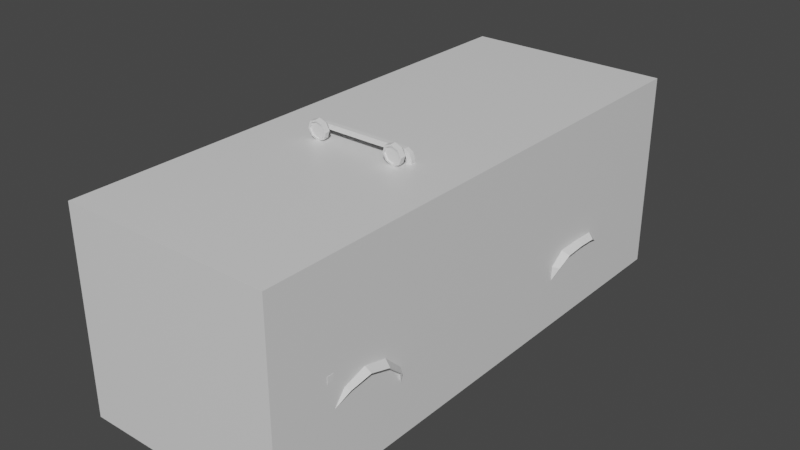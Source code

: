 # Source: car_scene_06.blend  (saved by Blender 2.91.10; exported with 4.5.12 LTS)
import bpy
from mathutils import Matrix  # noqa: F401  (used for matrix-valued properties, if any)

bpy.ops.wm.read_factory_settings(use_empty=True)
scene = bpy.context.scene
scene.name = 'Scene'

# ---- collections
col_helpers = bpy.data.collections.new('helpers'); scene.collection.children.link(col_helpers)
col_car = bpy.data.collections.new('car'); scene.collection.children.link(col_car)

# ---- materials (node trees are filled in below, after node groups)
mat_material = bpy.data.materials.new('Material')
mat_material.alpha_threshold = 0.0
mat_material.use_transparent_shadow = False
mat_material.line_color = (0.0, 0.0, 0.0, 1.0)

# ---- material node trees
mat_material.use_nodes = True; mat_material.node_tree.nodes.clear()
_N = mat_material.node_tree.nodes; _L = mat_material.node_tree.links
n0 = _N.new('ShaderNodeOutputMaterial'); n0.name = 'Material Output'; n0.location = (300, 300)
n1 = _N.new('ShaderNodeBsdfPrincipled'); n1.name = 'Principled BSDF'; n1.location = (10, 300)
n1.distribution = 'GGX'
n1.subsurface_method = 'BURLEY'
n1.inputs[2].default_value = 0.4
n1.inputs[3].default_value = 1.45
n1.inputs[27].default_value = (0.0, 0.0, 0.0, 1.0)
n1.inputs[28].default_value = 1.0
_L.new(n1.outputs[0], n0.inputs[0])
n0.is_active_output = True

# ---- world
world_world = bpy.data.worlds.new('World'); scene.world = world_world
world_world.use_nodes = True; world_world.node_tree.nodes.clear()
_N = world_world.node_tree.nodes; _L = world_world.node_tree.links
n0 = _N.new('ShaderNodeOutputWorld'); n0.name = 'World Output'; n0.location = (300, 300)
n1 = _N.new('ShaderNodeBackground'); n1.name = 'Background'; n1.location = (10, 300)
n1.inputs[0].default_value = (0.05088, 0.05088, 0.05088, 1.0)
_L.new(n1.outputs[0], n0.inputs[0])
n0.is_active_output = True
world_world.color = (0.05088, 0.05088, 0.05088)
world_world.use_sun_shadow = False
world_world.sun_shadow_jitter_overblur = 0.0

# ---- meshes
me_cube = bpy.data.meshes.new('Cube')
me_cube.from_pydata([(1.0, 1.0, 1.0), (1.0, 1.0, -1.0), (1.0, -1.0, 1.0), (1.0, -1.0, -1.0), (-1.0, 1.0, 1.0), (-1.0, 1.0, -1.0), (-1.0, -1.0, 1.0), (-1.0, -1.0, -1.0)], [], [(0, 4, 6, 2), (3, 2, 6, 7), (7, 6, 4, 5), (5, 1, 3, 7), (1, 0, 2, 3), (5, 4, 0, 1)])
_uv = me_cube.uv_layers.new(name='UVMap')
_uv.uv.foreach_set('vector', [0.625, 0.5, 0.875, 0.5, 0.875, 0.75, 0.625, 0.75, 0.375, 0.75, 0.625, 0.75, 0.625, 1.0, 0.375, 1.0, 0.375, 0.0, 0.625, 0.0, 0.625, 0.25, 0.375, 0.25, 0.125, 0.5, 0.375, 0.5, 0.375, 0.75, 0.125, 0.75, 0.375, 0.5, 0.625, 0.5, 0.625, 0.75, 0.375, 0.75, 0.375, 0.25, 0.625, 0.25, 0.625, 0.5, 0.375, 0.5])
me_cube.materials.append(mat_material)
me_cube.use_remesh_preserve_volume = False
me_cube.use_remesh_preserve_attributes = False
me_cube.use_mirror_vertex_groups = False
me_cube.update()
me_001 = bpy.data.meshes.new('立方体.001')
me_001.from_pydata([(0.6773, -0.7414, -0.4392), (0.5476, -0.7087, 0.2766), (0.6307, -1.627, 0.1605), (0.6273, -1.678, 0.1192), (0.6266, -1.651, -0.2603), (0.6799, 0.603, -0.4434), (0.616, 0.5793, 0.2438), (0.6646, 1.298, -0.3531), (0.6146, 1.286, 0.1926), (0.6161, 1.712, 0.1562), (0.6295, 1.726, -0.2724), (0.6128, 1.781, 0.121), (0.6176, 1.773, -0.226), (0.7422, -0.7636, -0.000582), (0.7077, -1.544, -0.009093), (0.7359, 0.6045, -0.004734), (0.7252, 1.292, 0.01624), (0.7057, 1.691, 0.02103), (0.6343, 1.81, 0.03505), (0.7422, -0.7732, -0.2439), (0.647, -1.666, -0.1342), (0.7024, -1.541, -0.1996), (0.7359, 0.624, -0.248), (0.7252, 1.296, -0.1882), (0.7007, 1.689, -0.1352), (0.6309, 1.795, -0.1096), (0.6257, -1.61, -0.3277), (0.647, -1.663, -0.01472), (0.0, -1.668, -0.3596), (0.0, -1.761, 0.1213), (0.0, -1.739, -0.2577), (0.2755, -1.787, 0.01588), (0.0, -1.751, -0.1488), (0.0, 1.743, -0.2919), (0.0, 1.818, 0.1406), (0.0, 1.834, -0.1858), (0.0, 1.843, 0.0678), (0.0, 1.843, -0.1299), (0.0, -0.76, 0.3124), (0.0, -1.701, 0.1605), (0.4829, -1.691, -0.01472), (0.0, 1.288, 0.2341), (0.0, 1.718, 0.1777), (0.0, 0.6286, -0.4572), (0.0, -0.7414, -0.4531), (0.0, 1.296, -0.3903), (0.6055, 0.8334, 0.2376), (0.7294, 0.9315, 0.005666), (0.0, 1.0, 0.2685), (0.0, 0.9776, -0.4056), (0.5119, 0.5319, 0.6384), (0.4824, -0.4686, 0.6055), (0.5393, 0.6363, 0.5692), (0.0, 0.5957, 0.7045), (0.0, -0.4212, 0.6786), (0.0, 0.7911, 0.6137), (0.4829, -1.694, -0.1406), (0.4923, -1.703, 0.1207), (0.4931, -1.694, -0.2603), (0.4867, -1.647, -0.3391), (0.506, 1.847, 0.02736), (0.5018, 1.801, 0.1406), (0.5139, 1.822, -0.1932), (0.506, 1.846, -0.08703), (0.5292, 1.743, -0.2919), (0.5171, 1.283, 0.2097), (0.5021, 1.718, 0.1777), (0.4794, -0.7361, 0.2888), (0.4886, -1.639, 0.1694), (0.5292, 0.603, -0.4572), (0.5262, -0.7414, -0.4531), (0.5329, 0.9658, 0.2585), (0.4208, 0.5561, 0.6888), (0.4156, -0.477, 0.6288), (0.4535, 0.7658, 0.5792), (0.2711, -1.739, 0.121), (0.2659, 1.836, 0.07203), (0.2769, 1.835, -0.1871), (0.2991, 1.743, -0.2919), (0.2839, 1.285, 0.2334), (0.272, 1.718, 0.1777), (0.2675, -0.7605, 0.3039), (0.2867, 0.603, -0.4572), (0.285, -0.7414, -0.4531), (0.2834, 0.9468, -0.4364), (0.3049, 0.9918, 0.2525), (0.2284, -0.4775, 0.6396), (0.2516, 0.7804, 0.5996), (0.2794, -1.731, -0.1513), (0.2716, -1.723, -0.2603), (0.2657, -1.668, -0.3493), (0.276, 1.81, 0.1406), (0.2634, 1.844, -0.1285), (0.269, -1.67, 0.1712), (0.2801, 1.296, -0.3903), (0.2312, 0.5914, 0.7014), (0.6888, 0.1455, -0.4421), (0.6167, 0.098, 0.2335), (0.7379, 0.1455, -0.003435), (0.7379, 0.1455, -0.2467), (0.0, 0.1455, -0.4559), (0.5439, 0.098, 0.5876), (0.0, 0.1455, 0.7019), (0.4213, 0.1455, 0.6866), (0.5283, 0.1455, -0.4559), (0.2309, 0.1455, 0.6989), (0.2861, 0.1455, -0.4559), (0.6956, -0.7504, -0.384), (0.6324, -1.655, -0.2246), (0.6957, 0.609, -0.3882), (0.6877, 1.304, -0.295), (0.6653, 1.708, -0.2166), (0.6229, 1.785, -0.1665), (0.0, -1.742, -0.2269), (0.6474, -1.591, -0.2915), (0.0, 1.839, -0.1522), (0.5072, 1.838, -0.1522), (0.4972, -1.694, -0.2265), (0.2746, 1.84, -0.1522), (0.2738, -1.725, -0.2295), (0.7054, 0.1455, -0.3869), (0.2672, -0.8055, 0.2501), (0.0, -0.8055, 0.259), (0.2302, -0.42, 0.6755), (0.0, -0.4791, 0.6429), (0.5485, -0.3888, 0.583), (0.6146, -0.6337, 0.2358), (0.4837, -0.7798, 0.2341), (0.4228, -0.4181, 0.6632), (0.6154, 0.1793, 0.245), (0.6242, -0.7261, 0.2109), (0.5449, 0.1793, 0.5802), (0.5186, -0.4065, 0.6309), (0.5709, 0.9373, 0.2709), (0.6271, 0.5969, 0.2068), (0.5044, 0.7266, 0.5978), (0.5435, 0.5053, 0.582), (0.6262, 0.1455, 0.2081), (0.5137, 0.1523, 0.6363), (0.6218, 0.9159, 0.2073), (0.5261, 0.6846, 0.6238), (0.3049, 1.008, 0.226), (0.0, 1.014, 0.2453), (0.2486, 0.7406, 0.6642), (0.0, 0.759, 0.6672), (0.5447, 0.9868, 0.226), (0.4425, 0.7191, 0.6519), (0.6245, -0.5763, 0.2105), (0.5178, -0.3105, 0.6318), (0.0, -0.3342, 0.6973), (0.4226, -0.3316, 0.6819), (0.2303, -0.3332, 0.6942), (0.6793, -0.5891, -0.4397), (0.7414, -0.6074, -0.001072), (0.7414, -0.6154, -0.2444), (0.0, -0.5891, -0.4536), (0.5266, -0.5891, -0.4536), (0.2852, -0.5891, -0.4536), (0.6973, -0.5965, -0.3845), (0.6149, -0.508, 0.2354), (0.5477, -0.3052, 0.5838), (0.2755, -1.726, 0.07688), (0.0, -1.751, -0.1546), (0.4757, -1.689, 0.07688), (0.4829, -1.694, -0.1449), (0.4829, -1.754, -0.04886), (0.2794, -1.791, -0.05258), (0.2794, -1.731, -0.1576), (0.4757, -1.75, 0.01588), (0.0, -1.746, 0.07994), (0.4833, -1.484, -0.2283), (0.4833, -1.359, -0.1041), (0.4833, -1.19, -0.05864), (0.4833, -1.02, -0.1041), (0.4833, -0.8961, -0.2283), (0.4833, 0.6676, -0.2548), (0.4833, 0.7726, -0.1811), (0.4833, 0.9629, -0.1741), (0.4833, 1.121, -0.1811), (0.4833, 1.233, -0.2711), (0.6274, -1.19, 0.1957), (0.7251, -1.19, -0.004798), (0.0, -1.19, 0.22), (0.0, -1.19, -0.4068), (0.4861, -1.19, 0.2118), (0.2754, -1.19, -0.4017), (0.2681, -1.19, 0.2208), (0.4833, 1.323, -0.3844), (0.6989, 1.233, -0.2711), (0.7273, 1.121, -0.1811), (0.4833, 0.9468, -0.4364), (0.7291, 0.9629, -0.1741), (0.7328, 0.7726, -0.1811), (0.7323, 0.6676, -0.2548), (0.4833, 0.616, -0.4564), (0.529, 0.616, -0.4564), (0.6956, 0.6342, -0.3855), (0.6792, 0.6198, -0.4415), (0.6723, -0.8284, -0.4285), (0.4833, -0.8233, -0.4436), (0.6904, -0.8468, -0.374), (0.7365, -0.8961, -0.2283), (0.4833, -1.19, -0.3971), (0.7245, -1.19, -0.05864), (0.732, -1.02, -0.1041), (0.7156, -1.359, -0.1041), (0.6942, -1.484, -0.2283), (0.4833, -1.518, -0.3559), (0.6316, -1.514, -0.3406), (0.0, 1.823, -0.1186), (0.0, 1.823, 0.05597), (0.2501, 1.817, 0.05971), (0.2479, 1.825, -0.1173), (0.6832, -0.7448, 0.1052), (0.6692, -1.585, 0.07572), (0.6815, 0.6007, 0.101), (0.6699, 1.289, 0.1044), (0.6609, 1.701, 0.09258), (0.6235, 1.795, 0.07803), (0.0, -1.746, 0.04767), (0.0, 1.83, 0.09529), (0.6756, 0.9237, 0.1065), (0.5039, 1.824, 0.07507), (0.4757, -1.689, 0.0451), (0.2709, 1.823, 0.0974), (0.2755, -1.726, 0.0451), (0.6368, -1.662, 0.0451), (0.682, 0.1455, 0.1023), (0.683, -0.5919, 0.1047), (0.6762, -1.19, 0.09547), (0.6479, -0.7336, 0.1684), (0.6462, -1.61, 0.1264), (0.649, 0.5984, 0.1642), (0.6369, 1.287, 0.1571), (0.6342, 1.707, 0.1353), (0.6171, 1.787, 0.1037), (0.0, -1.745, 0.1095), (0.0, 1.844, 0.1117), (0.6435, 0.9191, 0.1667), (0.5026, 1.831, 0.1036), (0.2739, 1.837, 0.1126), (0.6307, -1.661, 0.107), (0.6486, 0.1455, 0.1655), (0.648, -0.5826, 0.1679), (0.6471, -1.19, 0.1554), (0.496, -1.688, 0.107), (0.2731, -1.725, 0.107), (0.6287, -1.653, 0.1475), (0.6757, -1.602, -0.1681), (0.0, -1.702, -0.3104), (0.6261, -1.63, -0.2952), (0.6784, -1.602, -0.01181), (0.0, -1.733, 0.1488), (0.4908, -1.673, 0.1521), (0.4898, -1.67, -0.3011), (0.2702, -1.707, 0.153), (0.2685, -1.694, -0.3064), (0.6401, -1.622, -0.2593), (0.6536, -1.622, 0.06096), (0.6387, -1.631, 0.1306), (0.6646, 1.298, -0.3531), (0.6989, 1.233, -0.2711), (0.7273, 1.121, -0.1811), (0.7291, 0.9629, -0.1741), (0.7328, 0.7726, -0.1811), (0.7323, 0.6676, -0.2548), (0.6956, 0.6342, -0.3855), (0.6792, 0.6198, -0.4415), (0.6723, -0.8284, -0.4285), (0.6904, -0.8468, -0.374), (0.7365, -0.8961, -0.2283), (0.7245, -1.19, -0.05864), (0.732, -1.02, -0.1041), (0.7156, -1.359, -0.1041), (0.6942, -1.484, -0.2283), (0.6316, -1.514, -0.3406), (0.6827, 1.282, -0.3542), (0.7412, 1.2, -0.2823), (0.7876, 1.087, -0.2123), (0.7892, 0.9542, -0.2065), (0.7923, 0.7937, -0.2123), (0.7812, 0.6985, -0.271), (0.728, 0.6554, -0.3851), (0.6966, 0.6314, -0.439), (0.6976, -0.8465, -0.4227), (0.727, -0.8725, -0.3699), (0.7793, -0.9242, -0.2399), (0.7843, -1.182, -0.101), (0.7907, -1.039, -0.1393), (0.7709, -1.328, -0.1359), (0.7304, -1.453, -0.2371), (0.6593, -1.492, -0.3399), (0.7012, -1.491, -0.2263), (0.7349, -1.458, -0.2358), (0.6633, -1.497, -0.3408), (0.6378, -1.522, -0.342), (0.7382, 0.7698, -0.1727), (0.7958, 0.7919, -0.2069), (0.7852, 0.6936, -0.2682), (0.7385, 0.6601, -0.2505), (0.696, -0.8386, -0.373), (0.678, -0.8202, -0.4276), (0.7013, -0.8412, -0.4221), (0.7306, -0.8672, -0.3693), (0.7304, -1.19, -0.0503), (0.7881, -1.182, -0.09564), (0.775, -1.331, -0.1316), (0.722, -1.364, -0.09737), (0.7378, -1.016, -0.09665), (0.7944, -1.036, -0.1345), (0.7052, 1.24, -0.2669), (0.7452, 1.204, -0.2796), (0.7915, 1.089, -0.2072), (0.7333, 1.124, -0.1731), (0.7425, -0.8885, -0.2245), (0.7831, -0.9193, -0.2374), (0.7923, 0.9542, -0.2009), (0.7339, 0.963, -0.1653), (0.7011, 0.6258, -0.3849), (0.7315, 0.6501, -0.3847), (0.671, 1.305, -0.3502), (0.6868, 1.287, -0.3523), (0.7001, 0.6261, -0.4387), (0.6846, 0.6115, -0.441), (0.0, -1.811, -0.05169), (0.0, -1.807, 0.01677), (0.5788, -1.703, 0.009029), (0.55, -1.579, 0.0215), (0.619, -1.693, -0.008055), (0.5988, -1.568, 0.0007626), (0.6356, -1.69, -0.0493), (0.619, -1.563, -0.0493), (0.619, -1.693, -0.09054), (0.5988, -1.568, -0.09936), (0.5788, -1.703, -0.1076), (0.55, -1.579, -0.1201), (0.5387, -1.712, -0.09054), (0.5013, -1.591, -0.09936), (0.522, -1.716, -0.0493), (0.4811, -1.596, -0.0493), (0.5387, -1.712, -0.008054), (0.5013, -1.591, 0.0007626), (0.5788, -1.703, 0.0215), (0.6276, -1.691, 0.0007626), (0.6478, -1.687, -0.0493), (0.6276, -1.691, -0.09936), (0.5788, -1.703, -0.1201), (0.5301, -1.714, -0.09936), (0.5099, -1.719, -0.0493), (0.5301, -1.714, 0.0007626), (0.5753, -1.688, 0.007674), (0.6146, -1.679, -0.009013), (0.6308, -1.675, -0.0493), (0.6146, -1.679, -0.08959), (0.5753, -1.688, -0.1063), (0.5361, -1.697, -0.08959), (0.5198, -1.701, -0.0493), (0.5361, -1.697, -0.009013), (0.2998, 1.814, -0.08352), (0.2998, 1.82, 0.01997), (0.2998, 1.854, -0.08528), (0.2998, 1.86, 0.01821), (0.5469, 1.814, -0.08352), (0.5469, 1.82, 0.01997), (0.5469, 1.854, -0.08528), (0.5469, 1.86, 0.01821), (0.4488, 1.854, -0.08528), (0.4488, 1.86, 0.01821), (0.4488, 1.814, -0.08352), (0.4488, 1.82, 0.01997), (0.2933, -0.4314, 0.8369), (0.3185, -0.3053, 0.7996), (0.3345, -0.43, 0.8198), (0.3086, -0.3062, 0.7652), (0.3516, -0.4257, 0.7788), (0.3188, -0.3411, 0.8004), (0.3345, -0.4211, 0.7378), (0.3089, -0.342, 0.766), (0.2933, -0.4188, 0.7209), (0.0, -0.3058, 0.8007), (0.2521, -0.4201, 0.7379), (0.0, -0.3058, 0.7649), (0.235, -0.4244, 0.7789), (0.0, -0.3416, 0.8007), (0.2521, -0.4291, 0.8199), (0.0, -0.3416, 0.7649), (0.2933, -0.4328, 0.8493), (0.3434, -0.4311, 0.8286), (0.3641, -0.4259, 0.7788), (0.3434, -0.4202, 0.729), (0.2933, -0.4174, 0.7085), (0.2432, -0.4191, 0.7292), (0.2225, -0.4243, 0.779), (0.2432, -0.43, 0.8287), (0.2936, -0.4225, 0.8365), (0.3339, -0.4212, 0.8198), (0.3506, -0.417, 0.7798), (0.3339, -0.4124, 0.7397), (0.2936, -0.4102, 0.7232), (0.2533, -0.4115, 0.7398), (0.2366, -0.4157, 0.7799), (0.2533, -0.4203, 0.8199), (0.2958, -0.3542, 0.7967), (0.2945, -0.3974, 0.8531), (0.3029, -0.3539, 0.7938), (0.3446, -0.3957, 0.8324), (0.3058, -0.3532, 0.7867), (0.3653, -0.3905, 0.7826), (0.3029, -0.3524, 0.7796), (0.3446, -0.3848, 0.7329), (0.2958, -0.352, 0.7767), (0.2945, -0.382, 0.7124), (0.2887, -0.3522, 0.7797), (0.2445, -0.3837, 0.733), (0.2857, -0.353, 0.7867), (0.2237, -0.3889, 0.7828), (0.2887, -0.3538, 0.7938), (0.2445, -0.3946, 0.8326), (0.3547, -0.3376, 0.7767), (0.3261, -0.3403, 0.7553), (0.3529, -0.3019, 0.7746), (0.3243, -0.3046, 0.7532), (0.3626, -0.3003, 0.7365), (0.3273, -0.3039, 0.7312), (0.3306, -0.3395, 0.7335), (0.3659, -0.3359, 0.7388), (0.3632, -0.2998, 0.7132), (0.3276, -0.3034, 0.7154), (0.3312, -0.339, 0.7161), (0.3667, -0.3355, 0.7139), (0.3582, -0.3006, 0.6751), (0.3229, -0.3041, 0.6801), (0.3262, -0.3397, 0.6792), (0.3615, -0.3363, 0.6742), (0.2958, -0.3564, 0.8175), (0.3177, -0.3557, 0.8084), (0.3267, -0.3534, 0.7867), (0.3177, -0.351, 0.765), (0.2958, -0.3497, 0.756), (0.2739, -0.3505, 0.765), (0.2649, -0.3527, 0.7868), (0.2739, -0.3552, 0.8085), (0.2958, -0.3391, 0.7967), (0.3029, -0.3389, 0.7938), (0.3058, -0.3381, 0.7867), (0.3029, -0.3373, 0.7796), (0.2958, -0.3369, 0.7767), (0.2887, -0.3372, 0.7797), (0.2857, -0.3379, 0.7867), (0.2887, -0.3387, 0.7938), (0.6979, -1.479, -0.02854), (0.6979, -1.479, 0.01997), (0.6979, -1.431, -0.02854), (0.6979, -1.431, 0.01997), (0.7464, -1.479, -0.02854), (0.7464, -1.479, 0.01997), (0.7464, -1.431, -0.02854), (0.7464, -1.431, 0.01997)], [], [(257, 250, 26, 114), (120, 96, 5, 109), (110, 7, 10, 111), (111, 10, 12, 112), (217, 17, 18, 218), (216, 16, 17, 217), (221, 47, 16, 216), (227, 98, 15, 215), (258, 251, 14, 214), (229, 181, 13, 213), (17, 24, 25, 18), (16, 23, 24, 17), (47, 191, 189, 23, 16), (98, 99, 22, 15), (251, 248, 21, 14), (13, 204, 201, 19), (32, 88, 167, 162), (246, 75, 29, 236), (119, 88, 32, 113), (256, 89, 30, 249), (224, 76, 36, 220), (118, 77, 35, 115), (76, 92, 212, 211), (77, 78, 33, 35), (141, 79, 41, 142), (79, 80, 42, 41), (186, 121, 122, 182), (6, 46, 52, 136), (80, 91, 34, 42), (255, 252, 29, 75), (84, 82, 43, 49), (157, 83, 44, 155), (94, 45, 33, 78), (185, 90, 28, 183), (94, 84, 49, 45), (129, 6, 136, 131), (15, 22, 193, 192, 191, 47), (215, 15, 47, 221), (109, 5, 197, 196), (105, 95, 53, 102), (95, 143, 144, 53), (67, 1, 51, 73), (85, 48, 55, 87), (133, 71, 74, 135), (81, 67, 73, 86), (50, 140, 146, 72), (138, 50, 72, 103), (188, 7, 110, 23), (7, 187, 64, 10), (152, 0, 70, 156), (247, 253, 57, 3), (9, 11, 61, 66), (180, 130, 127, 184), (8, 9, 66, 65), (139, 8, 65, 145), (12, 10, 64, 62), (18, 25, 63, 60), (112, 12, 62, 116), (218, 18, 60, 222), (250, 4, 58, 254), (108, 20, 56, 117), (241, 3, 57, 245), (20, 27, 40, 56), (38, 81, 86, 124), (71, 85, 87, 74), (72, 146, 143, 95), (103, 72, 95, 105), (156, 70, 83, 157), (253, 255, 75, 57), (66, 61, 91, 80), (184, 127, 121, 186), (65, 66, 80, 79), (145, 65, 79, 141), (62, 64, 78, 77), (60, 63, 92, 76), (116, 62, 77, 118), (222, 60, 76, 224), (254, 58, 89, 256), (117, 56, 88, 119), (245, 57, 75, 246), (167, 164, 165, 166), (69, 104, 106, 82), (150, 103, 105, 151), (5, 96, 104, 69), (148, 138, 103, 150), (151, 105, 102, 149), (159, 97, 101, 160), (82, 106, 100, 43), (153, 154, 99, 98), (228, 153, 98, 227), (158, 152, 96, 120), (154, 158, 120, 99), (58, 117, 119, 89), (63, 116, 118, 92), (4, 108, 117, 58), (25, 112, 116, 63), (22, 109, 196, 193), (92, 118, 115, 37), (89, 119, 113, 30), (24, 111, 112, 25), (23, 110, 111, 24), (99, 120, 109, 22), (248, 257, 114, 21), (81, 38, 122, 121), (124, 86, 123, 54), (51, 1, 130, 132), (1, 67, 127, 130), (73, 51, 132, 128), (67, 81, 121, 127), (86, 73, 128, 123), (159, 126, 130, 147), (160, 101, 138, 148), (126, 125, 132, 130), (101, 97, 137, 138), (46, 6, 134, 139), (52, 46, 139, 140), (136, 52, 140, 50), (6, 129, 137, 134), (131, 136, 50, 138), (129, 131, 138, 137), (133, 135, 140, 139), (48, 85, 141, 142), (87, 55, 144, 143), (71, 133, 139, 145), (135, 74, 146, 140), (85, 71, 145, 141), (74, 87, 143, 146), (125, 160, 148, 132), (97, 159, 147, 137), (19, 107, 158, 154), (107, 0, 152, 158), (213, 13, 153, 228), (13, 19, 154, 153), (126, 159, 160, 125), (123, 151, 149, 54), (132, 148, 150, 128), (128, 150, 151, 123), (104, 156, 157, 106), (96, 152, 156, 104), (106, 157, 155, 100), (225, 219, 169, 161), (166, 165, 168, 31), (163, 161, 31, 168), (88, 56, 164, 167), (324, 166, 31, 325), (162, 167, 166, 324), (40, 223, 163, 168, 165, 164, 56), (177, 178, 189, 191), (176, 177, 191, 192), (175, 176, 192, 193), (170, 171, 205, 206), (171, 172, 203, 205), (179, 187, 7, 188), (172, 173, 204, 203), (173, 174, 201, 204), (178, 179, 188, 189), (174, 199, 198, 200, 201), (21, 114, 206, 205), (68, 184, 186, 93), (199, 202, 185, 83), (2, 180, 184, 68), (0, 198, 199, 70), (83, 185, 183, 44), (93, 186, 182, 39), (14, 21, 205, 203, 181), (214, 14, 181, 229), (114, 26, 208, 206), (195, 197, 5, 69), (207, 170, 206, 208), (187, 94, 78, 64), (187, 179, 178, 177, 176, 175, 194, 190), (194, 175, 193, 196, 197, 195), (207, 59, 90), (200, 198, 0, 107), (201, 200, 107, 19), (189, 188, 23), (190, 194, 82, 84), (181, 203, 204, 13), (187, 190, 84, 94), (207, 208, 26, 59), (70, 199, 83), (199, 174, 173, 172, 171, 170, 207, 202), (202, 207, 90, 185), (82, 194, 195, 69), (211, 212, 209, 210), (92, 37, 209, 212), (36, 76, 211, 210), (231, 214, 229, 244), (230, 213, 228, 243), (243, 228, 227, 242), (223, 225, 161, 163), (239, 222, 224, 240), (27, 226, 223, 40), (235, 218, 222, 239), (232, 215, 221, 238), (240, 224, 220, 237), (244, 229, 213, 230), (259, 258, 214, 231), (242, 227, 215, 232), (238, 221, 216, 233), (233, 216, 217, 234), (234, 217, 218, 235), (9, 234, 235, 11), (8, 233, 234, 9), (139, 238, 233, 8), (137, 242, 232, 134), (247, 259, 231, 2), (180, 244, 230, 130), (91, 240, 237, 34), (134, 232, 238, 139), (11, 235, 239, 61), (61, 239, 240, 91), (147, 243, 242, 137), (130, 230, 243, 147), (2, 231, 244, 180), (223, 245, 246, 225), (226, 241, 245, 223), (225, 246, 236, 219), (3, 241, 259, 247), (241, 226, 258, 259), (20, 108, 257, 248), (59, 254, 256, 90), (68, 93, 255, 253), (26, 250, 254, 59), (2, 68, 253, 247), (93, 39, 252, 255), (90, 256, 249, 28), (27, 20, 248, 251), (226, 27, 251, 258), (108, 4, 250, 257), (274, 275, 291, 290), (264, 265, 281, 280), (269, 285, 284, 268), (271, 273, 289, 287), (272, 271, 287, 288), (261, 262, 278, 277), (270, 272, 288, 286), (262, 263, 279, 278), (273, 274, 290, 289), (263, 264, 280, 279), (270, 286, 285, 269), (266, 282, 281, 265), (261, 277, 276, 260), (266, 267, 283, 282), (292, 293, 294, 295), (296, 297, 298, 299), (300, 301, 302, 303), (304, 305, 306, 307), (308, 309, 305, 304), (310, 311, 312, 313), (314, 315, 309, 308), (313, 312, 316, 317), (307, 306, 293, 292), (317, 316, 297, 296), (314, 300, 303, 315), (318, 299, 298, 319), (310, 320, 321, 311), (318, 319, 322, 323), (286, 288, 309, 315), (274, 273, 307, 292), (289, 290, 293, 306), (270, 269, 300, 314), (285, 286, 315, 303), (261, 260, 320, 310), (276, 277, 311, 321), (275, 274, 292, 295), (273, 271, 304, 307), (290, 291, 294, 293), (287, 289, 306, 305), (262, 261, 310, 313), (277, 278, 312, 311), (260, 276, 321, 320), (263, 262, 313, 317), (291, 275, 295, 294), (278, 279, 316, 312), (283, 267, 323, 322), (264, 263, 317, 296), (279, 280, 297, 316), (266, 265, 299, 318), (281, 282, 319, 298), (267, 266, 318, 323), (282, 283, 322, 319), (265, 264, 296, 299), (268, 284, 302, 301), (280, 281, 298, 297), (269, 268, 301, 300), (284, 285, 303, 302), (271, 272, 308, 304), (288, 287, 305, 309), (272, 270, 314, 308), (161, 169, 325, 31), (342, 327, 329, 343), (343, 329, 331, 344), (344, 331, 333, 345), (345, 333, 335, 346), (346, 335, 337, 347), (347, 337, 339, 348), (329, 327, 341, 339, 337, 335, 333, 331), (348, 339, 341, 349), (349, 341, 327, 342), (332, 334, 354, 353), (328, 326, 342, 343), (330, 328, 343, 344), (332, 330, 344, 345), (334, 332, 345, 346), (336, 334, 346, 347), (338, 336, 347, 348), (340, 338, 348, 349), (326, 340, 349, 342), (350, 351, 352, 353, 354, 355, 356, 357), (328, 330, 352, 351), (338, 340, 357, 356), (334, 336, 355, 354), (330, 332, 353, 352), (326, 328, 351, 350), (340, 326, 350, 357), (336, 338, 356, 355), (358, 359, 361, 360), (366, 367, 365, 364), (364, 365, 363, 362), (368, 369, 359, 358), (366, 364, 362, 368), (367, 361, 359, 369), (365, 367, 369, 363), (360, 366, 368, 358), (362, 363, 369, 368), (360, 361, 367, 366), (393, 417, 403, 386), (388, 407, 409, 389), (389, 409, 411, 390), (390, 411, 413, 391), (391, 413, 415, 392), (392, 415, 417, 393), (386, 403, 405, 387), (385, 383, 379, 381), (387, 405, 407, 388), (376, 378, 398, 397), (372, 370, 386, 387), (374, 372, 387, 388), (376, 374, 388, 389), (378, 376, 389, 390), (380, 378, 390, 391), (382, 380, 391, 392), (384, 382, 392, 393), (370, 384, 393, 386), (394, 395, 396, 397, 398, 399, 400, 401), (372, 374, 396, 395), (382, 384, 401, 400), (378, 380, 399, 398), (374, 376, 397, 396), (370, 372, 395, 394), (384, 370, 394, 401), (380, 382, 400, 399), (405, 403, 434, 435), (407, 405, 435, 436), (409, 407, 436, 437), (411, 409, 437, 438), (413, 411, 438, 439), (415, 413, 439, 440), (417, 415, 440, 441), (403, 417, 441, 434), (404, 402, 442, 443), (381, 379, 371, 373), (373, 371, 420, 421), (377, 375, 383, 385), (381, 373, 377, 385), (371, 379, 383, 375), (421, 420, 422, 423), (375, 377, 419, 418), (377, 373, 421, 419), (371, 375, 418, 420), (425, 424, 428, 429), (420, 418, 425, 422), (419, 421, 423, 424), (418, 419, 424, 425), (427, 426, 430, 431), (423, 422, 426, 427), (422, 425, 429, 426), (424, 423, 427, 428), (431, 430, 433, 432), (426, 429, 433, 430), (428, 427, 431, 432), (429, 428, 432, 433), (402, 404, 435, 434), (404, 406, 436, 435), (406, 408, 437, 436), (408, 410, 438, 437), (410, 412, 439, 438), (412, 414, 440, 439), (414, 416, 441, 440), (416, 402, 434, 441), (443, 442, 449, 448, 447, 446, 445, 444), (402, 416, 449, 442), (414, 412, 447, 448), (410, 408, 445, 446), (406, 404, 443, 444), (416, 414, 448, 449), (412, 410, 446, 447), (408, 406, 444, 445), (450, 451, 453, 452), (452, 453, 457, 456), (456, 457, 455, 454), (454, 455, 451, 450), (452, 456, 454, 450), (457, 453, 451, 455)])
_uv = me_001.uv_layers.new(name='UV 贴图')
_uv.uv.foreach_set('vector', [0.6035, 0.6295, 0.625, 0.6295, 0.625, 0.75, 0.6035, 0.75, 0.6035, 0.75, 0.625, 0.75, 0.625, 0.75, 0.6035, 0.75, 0.6035, 0.75, 0.625, 0.75, 0.625, 0.75, 0.5885, 0.75, 0.5885, 0.75, 0.625, 0.75, 0.625, 0.75, 0.6035, 0.75, 0.4153, 0.75, 0.4555, 0.75, 0.4555, 0.75, 0.4153, 0.75, 0.4153, 0.75, 0.4555, 0.75, 0.4555, 0.75, 0.4153, 0.75, 0.4153, 0.75, 0.4555, 0.75, 0.4555, 0.75, 0.4153, 0.75, 0.4153, 0.75, 0.4555, 0.75, 0.4555, 0.75, 0.4153, 0.75, 0.4153, 0.6295, 0.4555, 0.6295, 0.4555, 0.75, 0.4153, 0.75, 0.4153, 0.75, 0.4555, 0.75, 0.4555, 0.75, 0.4153, 0.75, 0.4555, 0.75, 0.5368, 0.75, 0.5679, 0.75, 0.4555, 0.75, 0.4555, 0.75, 0.549, 0.75, 0.5368, 0.75, 0.4555, 0.75, 0.4555, 0.75, 0.5312, 0.75, 0.549, 0.75, 0.549, 0.75, 0.4555, 0.75, 0.4555, 0.75, 0.549, 0.75, 0.549, 0.75, 0.4555, 0.75, 0.4555, 0.6295, 0.549, 0.6295, 0.549, 0.75, 0.4555, 0.75, 0.4555, 0.75, 0.497, 0.75, 0.549, 0.75, 0.549, 0.75, 0.549, 0.5, 0.549, 0.5, 0.549, 0.5, 0.549, 0.5, 0.3912, 0.5, 0.3842, 0.5, 0.383, 0.5, 0.3912, 0.5, 0.6035, 0.5, 0.549, 0.5, 0.549, 0.5, 0.6035, 0.5, 0.625, 0.6295, 0.625, 0.5, 0.625, 0.5, 0.625, 0.6295, 0.3964, 0.75, 0.4178, 0.75, 0.4214, 0.75, 0.3982, 0.75, 0.6035, 0.75, 0.625, 0.75, 0.625, 0.75, 0.6035, 0.75, 0.4178, 0.75, 0.5837, 0.75, 0.5837, 0.75, 0.4178, 0.75, 0.625, 0.75, 0.625, 0.75, 0.625, 0.75, 0.625, 0.75, 0.375, 0.75, 0.375, 0.75, 0.375, 0.75, 0.375, 0.75, 0.375, 0.75, 0.375, 0.75, 0.375, 0.75, 0.375, 0.75, 0.375, 0.75, 0.375, 0.75, 0.375, 0.75, 0.375, 0.75, 0.375, 0.75, 0.375, 0.75, 0.375, 0.75, 0.375, 0.75, 0.375, 0.75, 0.375, 0.75, 0.375, 0.75, 0.375, 0.75, 0.0, 0.0, 0.0, 0.0, 0.0, 0.0, 0.0, 0.0, 0.625, 0.75, 0.625, 0.75, 0.625, 0.75, 0.625, 0.75, 0.625, 0.75, 0.625, 0.75, 0.625, 0.75, 0.625, 0.75, 0.625, 0.75, 0.625, 0.75, 0.625, 0.75, 0.625, 0.75, 0.0, 0.0, 0.0, 0.0, 0.0, 0.0, 0.0, 0.0, 0.625, 0.75, 0.625, 0.75, 0.625, 0.75, 0.625, 0.75, 0.375, 0.75, 0.375, 0.75, 0.375, 0.75, 0.375, 0.75, 0.4555, 0.75, 0.549, 0.75, 0.549, 0.75, 0.5279, 0.75, 0.5309, 0.75, 0.4555, 0.75, 0.4153, 0.75, 0.4555, 0.75, 0.4555, 0.75, 0.4153, 0.75, 0.6035, 0.75, 0.625, 0.75, 0.625, 0.75, 0.6035, 0.75, 0.375, 0.75, 0.375, 0.75, 0.375, 0.75, 0.375, 0.75, 0.375, 0.75, 0.375, 0.75, 0.375, 0.75, 0.375, 0.75, 0.375, 0.75, 0.375, 0.75, 0.375, 0.75, 0.375, 0.75, 0.375, 0.75, 0.375, 0.75, 0.375, 0.75, 0.375, 0.75, 0.375, 0.75, 0.375, 0.75, 0.375, 0.75, 0.375, 0.75, 0.375, 0.75, 0.375, 0.75, 0.375, 0.75, 0.375, 0.75, 0.375, 0.75, 0.375, 0.75, 0.375, 0.75, 0.375, 0.75, 0.375, 0.75, 0.375, 0.75, 0.375, 0.75, 0.375, 0.75, 0.5869, 0.75, 0.625, 0.75, 0.6035, 0.75, 0.549, 0.75, 0.625, 0.75, 0.625, 0.75, 0.625, 0.75, 0.625, 0.75, 0.625, 0.75, 0.625, 0.75, 0.625, 0.75, 0.625, 0.75, 0.0, 0.0, 0.0, 0.0, 0.0, 0.0, 0.0, 0.0, 0.375, 0.75, 0.375, 0.75, 0.375, 0.75, 0.375, 0.75, 0.375, 0.75, 0.375, 0.75, 0.375, 0.75, 0.375, 0.75, 0.375, 0.75, 0.375, 0.75, 0.375, 0.75, 0.375, 0.75, 0.375, 0.75, 0.375, 0.75, 0.375, 0.75, 0.375, 0.75, 0.625, 0.75, 0.625, 0.75, 0.625, 0.75, 0.625, 0.75, 0.4555, 0.75, 0.5679, 0.75, 0.549, 0.75, 0.4555, 0.75, 0.6035, 0.75, 0.625, 0.75, 0.625, 0.75, 0.6035, 0.75, 0.4153, 0.75, 0.4555, 0.75, 0.4555, 0.75, 0.4153, 0.75, 0.625, 0.6295, 0.625, 0.5, 0.625, 0.5, 0.625, 0.6295, 0.6035, 0.5, 0.549, 0.5, 0.549, 0.5, 0.6035, 0.5, 0.3912, 0.5, 0.375, 0.5425, 0.3837, 0.5, 0.3912, 0.5, 0.549, 0.5, 0.4555, 0.5, 0.4555, 0.5, 0.549, 0.5, 0.375, 0.75, 0.375, 0.75, 0.375, 0.75, 0.375, 0.75, 0.375, 0.75, 0.375, 0.75, 0.375, 0.75, 0.375, 0.75, 0.375, 0.75, 0.375, 0.75, 0.375, 0.75, 0.375, 0.75, 0.375, 0.75, 0.375, 0.75, 0.375, 0.75, 0.375, 0.75, 0.625, 0.75, 0.625, 0.75, 0.625, 0.75, 0.625, 0.75, 0.0, 0.0, 0.0, 0.0, 0.0, 0.0, 0.0, 0.0, 0.375, 0.75, 0.375, 0.75, 0.375, 0.75, 0.375, 0.75, 0.375, 0.75, 0.375, 0.75, 0.375, 0.75, 0.375, 0.75, 0.375, 0.75, 0.375, 0.75, 0.375, 0.75, 0.375, 0.75, 0.375, 0.75, 0.375, 0.75, 0.375, 0.75, 0.375, 0.75, 0.625, 0.75, 0.625, 0.75, 0.625, 0.75, 0.625, 0.75, 0.4555, 0.75, 0.549, 0.75, 0.5837, 0.75, 0.4178, 0.75, 0.6035, 0.75, 0.625, 0.75, 0.625, 0.75, 0.6035, 0.75, 0.4153, 0.75, 0.4555, 0.75, 0.4178, 0.75, 0.3964, 0.75, 0.625, 0.6295, 0.625, 0.5, 0.625, 0.5, 0.625, 0.6295, 0.6035, 0.5, 0.549, 0.5, 0.549, 0.5, 0.6035, 0.5, 0.3912, 0.5, 0.3837, 0.5, 0.3842, 0.5, 0.3912, 0.5, 0.549, 0.5, 0.549, 0.5, 0.549, 0.5, 0.549, 0.5, 0.625, 0.75, 0.625, 0.75, 0.625, 0.75, 0.625, 0.75, 0.375, 0.75, 0.375, 0.75, 0.375, 0.75, 0.375, 0.75, 0.625, 0.75, 0.625, 0.75, 0.625, 0.75, 0.625, 0.75, 0.375, 0.75, 0.375, 0.75, 0.375, 0.75, 0.375, 0.75, 0.375, 0.75, 0.375, 0.75, 0.375, 0.75, 0.375, 0.75, 0.375, 0.75, 0.375, 0.75, 0.375, 0.75, 0.375, 0.75, 0.625, 0.75, 0.625, 0.75, 0.625, 0.75, 0.625, 0.75, 0.4555, 0.75, 0.549, 0.75, 0.549, 0.75, 0.4555, 0.75, 0.4153, 0.75, 0.4555, 0.75, 0.4555, 0.75, 0.4153, 0.75, 0.6035, 0.75, 0.625, 0.75, 0.625, 0.75, 0.6035, 0.75, 0.549, 0.75, 0.6035, 0.75, 0.6035, 0.75, 0.549, 0.75, 0.625, 0.5, 0.6035, 0.5, 0.6035, 0.5, 0.625, 0.5, 0.549, 0.75, 0.6035, 0.75, 0.6035, 0.75, 0.5837, 0.75, 0.625, 0.5, 0.6035, 0.5, 0.6035, 0.5, 0.625, 0.5, 0.5679, 0.75, 0.6035, 0.75, 0.6035, 0.75, 0.549, 0.75, 0.549, 0.75, 0.6035, 0.75, 0.6035, 0.75, 0.549, 0.75, 0.5837, 0.75, 0.6035, 0.75, 0.6035, 0.75, 0.5849, 0.75, 0.625, 0.5, 0.6035, 0.5, 0.6035, 0.5, 0.625, 0.5, 0.5368, 0.75, 0.5885, 0.75, 0.6035, 0.75, 0.5679, 0.75, 0.549, 0.75, 0.6035, 0.75, 0.5885, 0.75, 0.5368, 0.75, 0.549, 0.75, 0.6035, 0.75, 0.6035, 0.75, 0.549, 0.75, 0.549, 0.6295, 0.6035, 0.6295, 0.6035, 0.75, 0.549, 0.75, 0.375, 0.75, 0.375, 0.75, 0.375, 0.75, 0.375, 0.75, 0.375, 0.75, 0.375, 0.75, 0.375, 0.75, 0.375, 0.75, 0.375, 0.75, 0.375, 0.75, 0.375, 0.75, 0.375, 0.75, 0.375, 0.75, 0.375, 0.75, 0.375, 0.75, 0.375, 0.75, 0.375, 0.75, 0.375, 0.75, 0.375, 0.75, 0.375, 0.75, 0.375, 0.75, 0.375, 0.75, 0.375, 0.75, 0.375, 0.75, 0.375, 0.75, 0.375, 0.75, 0.375, 0.75, 0.375, 0.75, 0.375, 0.75, 0.375, 0.75, 0.375, 0.75, 0.375, 0.75, 0.375, 0.75, 0.375, 0.75, 0.375, 0.75, 0.375, 0.75, 0.375, 0.75, 0.375, 0.75, 0.375, 0.75, 0.375, 0.75, 0.375, 0.75, 0.375, 0.75, 0.375, 0.75, 0.375, 0.75, 0.375, 0.75, 0.375, 0.75, 0.375, 0.75, 0.375, 0.75, 0.375, 0.75, 0.375, 0.75, 0.375, 0.75, 0.375, 0.75, 0.375, 0.75, 0.375, 0.75, 0.375, 0.75, 0.375, 0.75, 0.375, 0.75, 0.375, 0.75, 0.375, 0.75, 0.375, 0.75, 0.375, 0.75, 0.375, 0.75, 0.375, 0.75, 0.375, 0.75, 0.375, 0.75, 0.375, 0.75, 0.375, 0.75, 0.375, 0.75, 0.375, 0.75, 0.375, 0.75, 0.375, 0.75, 0.375, 0.75, 0.375, 0.75, 0.375, 0.75, 0.375, 0.75, 0.375, 0.75, 0.375, 0.75, 0.375, 0.75, 0.375, 0.75, 0.375, 0.75, 0.375, 0.75, 0.375, 0.75, 0.375, 0.75, 0.375, 0.75, 0.375, 0.75, 0.375, 0.75, 0.375, 0.75, 0.375, 0.75, 0.375, 0.75, 0.375, 0.75, 0.375, 0.75, 0.375, 0.75, 0.375, 0.75, 0.375, 0.75, 0.375, 0.75, 0.375, 0.75, 0.375, 0.75, 0.375, 0.75, 0.375, 0.75, 0.375, 0.75, 0.375, 0.75, 0.375, 0.75, 0.375, 0.75, 0.375, 0.75, 0.549, 0.75, 0.6035, 0.75, 0.6035, 0.75, 0.549, 0.75, 0.6035, 0.75, 0.625, 0.75, 0.625, 0.75, 0.6035, 0.75, 0.4153, 0.75, 0.4555, 0.75, 0.4555, 0.75, 0.4153, 0.75, 0.4555, 0.75, 0.549, 0.75, 0.549, 0.75, 0.4555, 0.75, 0.375, 0.75, 0.375, 0.75, 0.375, 0.75, 0.375, 0.75, 0.375, 0.75, 0.375, 0.75, 0.375, 0.75, 0.375, 0.75, 0.375, 0.75, 0.375, 0.75, 0.375, 0.75, 0.375, 0.75, 0.375, 0.75, 0.375, 0.75, 0.375, 0.75, 0.375, 0.75, 0.625, 0.75, 0.625, 0.75, 0.625, 0.75, 0.625, 0.75, 0.625, 0.75, 0.625, 0.75, 0.625, 0.75, 0.625, 0.75, 0.625, 0.75, 0.625, 0.75, 0.625, 0.75, 0.625, 0.75, 0.4153, 0.5, 0.4153, 0.5, 0.4153, 0.5, 0.4153, 0.5, 0.549, 0.5, 0.549, 0.5, 0.4153, 0.5, 0.4153, 0.5, 0.4153, 0.5, 0.4153, 0.5, 0.4153, 0.5, 0.4153, 0.5, 0.549, 0.5, 0.549, 0.5, 0.549, 0.5, 0.549, 0.5, 0.549, 0.5, 0.549, 0.5, 0.4153, 0.5, 0.4153, 0.5, 0.549, 0.5, 0.549, 0.5, 0.549, 0.5, 0.549, 0.5, 0.4555, 0.5, 0.4153, 0.5, 0.4153, 0.5, 0.4153, 0.5, 0.549, 0.5, 0.549, 0.5, 0.549, 0.5, 0.25, 0.5, 0.1667, 0.5, 0.1667, 0.9344, 0.25, 0.9377, 0.3333, 0.5, 0.25, 0.5, 0.2596, 0.9382, 0.3333, 0.9443, 0.4167, 0.5, 0.3333, 0.5, 0.3333, 0.9443, 0.4167, 0.9433, 0.4167, 0.5, 0.3333, 0.5, 0.4009, 0.8984, 0.4167, 0.8755, 0.3333, 0.5, 0.25, 0.5, 0.2502, 0.9294, 0.3333, 0.9136, 0.08333, 0.5, 0.01342, 0.5615, 0.03273, 0.8228, 0.08333, 0.8839, 0.25, 0.5, 0.1667, 0.5, 0.1667, 0.9429, 0.25, 0.9294, 0.1667, 0.5, 0.08333, 0.5, 0.08333, 0.9508, 0.1667, 0.9429, 0.1667, 0.5, 0.08333, 0.5, 0.08333, 0.8839, 0.1667, 0.9344, 0.08333, 0.5, 0.000813, 0.5699, 0.006287, 0.8366, 0.02727, 0.8687, 0.08333, 0.9508, 0.549, 0.75, 0.6035, 0.75, 0.5623, 0.75, 0.549, 0.75, 0.375, 0.75, 0.375, 0.75, 0.375, 0.75, 0.375, 0.75, 0.0, 0.0, 0.0, 0.0, 0.0, 0.0, 0.0, 0.0, 0.375, 0.75, 0.375, 0.75, 0.375, 0.75, 0.375, 0.75, 0.0, 0.0, 0.0, 0.0, 0.0, 0.0, 0.0, 0.0, 0.0, 0.0, 0.0, 0.0, 0.0, 0.0, 0.0, 0.0, 0.375, 0.75, 0.375, 0.75, 0.375, 0.75, 0.375, 0.75, 0.4555, 0.75, 0.549, 0.75, 0.5, 0.75, 0.4788, 0.75, 0.4555, 0.75, 0.4153, 0.75, 0.4555, 0.75, 0.4555, 0.75, 0.4153, 0.75, 0.6035, 0.75, 0.625, 0.75, 0.625, 0.75, 0.6035, 0.75, 0.625, 0.75, 0.625, 0.75, 0.625, 0.75, 0.625, 0.75, 0.4794, 0.5, 0.4167, 0.5, 0.4527, 0.8015, 0.4719, 0.7641, 0.625, 0.75, 0.625, 0.75, 0.625, 0.75, 0.625, 0.75, 0.7307, 0.4848, 0.63, 0.4578, 0.5422, 0.37, 0.51, 0.25, 0.5422, 0.13, 0.63, 0.04215, 0.7258, 0.01649, 0.7402, 0.2417, 0.4832, 0.5, 0.4167, 0.5, 0.4167, 0.9433, 0.4598, 0.8781, 0.4782, 0.8487, 0.4832, 0.5813, 0.0, 0.0, 0.0, 0.0, 0.0, 0.0, 0.6035, 0.75, 0.625, 0.75, 0.625, 0.75, 0.6035, 0.75, 0.549, 0.75, 0.6035, 0.75, 0.6035, 0.75, 0.549, 0.75, 0.549, 0.75, 0.5869, 0.75, 0.549, 0.75, 0.625, 0.75, 0.625, 0.75, 0.625, 0.75, 0.625, 0.75, 0.4555, 0.75, 0.4787, 0.75, 0.497, 0.75, 0.4555, 0.75, 0.625, 0.75, 0.625, 0.75, 0.625, 0.75, 0.625, 0.75, 0.0, 0.0, 0.0, 0.0, 0.0, 0.0, 0.0, 0.0, 0.0, 0.0, 0.0, 0.0, 0.0, 0.0, 0.7493, 0.4898, 0.63, 0.4578, 0.5422, 0.37, 0.51, 0.25, 0.5422, 0.13, 0.63, 0.04215, 0.7203, 0.01796, 0.7469, 0.2482, 0.0, 0.0, 0.0, 0.0, 0.0, 0.0, 0.0, 0.0, 0.625, 0.75, 0.625, 0.75, 0.625, 0.75, 0.625, 0.75, 0.4178, 0.75, 0.5837, 0.75, 0.5849, 0.75, 0.4214, 0.75, 0.5837, 0.75, 0.5849, 0.75, 0.5849, 0.75, 0.5837, 0.75, 0.4214, 0.75, 0.4178, 0.75, 0.4178, 0.75, 0.4214, 0.75, 0.3912, 0.75, 0.4153, 0.75, 0.4153, 0.75, 0.3912, 0.75, 0.3912, 0.75, 0.4153, 0.75, 0.4153, 0.75, 0.3912, 0.75, 0.3912, 0.75, 0.4153, 0.75, 0.4153, 0.75, 0.3912, 0.75, 0.4153, 0.5, 0.4153, 0.5, 0.4153, 0.5, 0.4153, 0.5, 0.3912, 0.75, 0.4153, 0.75, 0.3964, 0.75, 0.3836, 0.75, 0.4555, 0.5, 0.4153, 0.5, 0.4153, 0.5, 0.4555, 0.5, 0.3912, 0.75, 0.4153, 0.75, 0.4153, 0.75, 0.3912, 0.75, 0.3912, 0.75, 0.4153, 0.75, 0.4153, 0.75, 0.3912, 0.75, 0.3836, 0.75, 0.3964, 0.75, 0.3982, 0.75, 0.3843, 0.75, 0.3912, 0.75, 0.4153, 0.75, 0.4153, 0.75, 0.3912, 0.75, 0.3912, 0.6295, 0.4153, 0.6295, 0.4153, 0.75, 0.3912, 0.75, 0.3912, 0.75, 0.4153, 0.75, 0.4153, 0.75, 0.3912, 0.75, 0.3912, 0.75, 0.4153, 0.75, 0.4153, 0.75, 0.3912, 0.75, 0.3912, 0.75, 0.4153, 0.75, 0.4153, 0.75, 0.3912, 0.75, 0.3912, 0.75, 0.4153, 0.75, 0.4153, 0.75, 0.3912, 0.75, 0.375, 0.75, 0.3912, 0.75, 0.3912, 0.75, 0.375, 0.75, 0.375, 0.75, 0.3912, 0.75, 0.3912, 0.75, 0.375, 0.75, 0.375, 0.75, 0.3912, 0.75, 0.3912, 0.75, 0.375, 0.75, 0.375, 0.75, 0.3912, 0.75, 0.3912, 0.75, 0.375, 0.75, 0.375, 0.6295, 0.3912, 0.6295, 0.3912, 0.75, 0.375, 0.75, 0.375, 0.75, 0.3912, 0.75, 0.3912, 0.75, 0.375, 0.75, 0.375, 0.75, 0.3836, 0.75, 0.3843, 0.75, 0.375, 0.75, 0.375, 0.75, 0.3912, 0.75, 0.3912, 0.75, 0.375, 0.75, 0.375, 0.75, 0.3912, 0.75, 0.3912, 0.75, 0.375, 0.75, 0.375, 0.75, 0.3912, 0.75, 0.3836, 0.75, 0.375, 0.75, 0.375, 0.75, 0.3912, 0.75, 0.3912, 0.75, 0.375, 0.75, 0.375, 0.75, 0.3912, 0.75, 0.3912, 0.75, 0.375, 0.75, 0.375, 0.75, 0.3912, 0.75, 0.3912, 0.75, 0.375, 0.75, 0.4153, 0.5, 0.3912, 0.5, 0.3912, 0.5, 0.4153, 0.5, 0.4153, 0.5, 0.3912, 0.5, 0.3912, 0.5, 0.4153, 0.5, 0.4153, 0.5, 0.3912, 0.5, 0.3912, 0.5, 0.4153, 0.5, 0.375, 0.5425, 0.3912, 0.5, 0.3912, 0.6295, 0.375, 0.6295, 0.3912, 0.5, 0.4153, 0.5, 0.4153, 0.6295, 0.3912, 0.6295, 0.549, 0.5, 0.6035, 0.5, 0.6035, 0.6295, 0.549, 0.6295, 0.625, 0.75, 0.625, 0.6295, 0.625, 0.6295, 0.625, 0.75, 0.0, 0.0, 0.0, 0.0, 0.0, 0.0, 0.0, 0.0, 0.625, 0.75, 0.625, 0.6295, 0.625, 0.6295, 0.625, 0.75, 0.0, 0.0, 0.0, 0.0, 0.0, 0.0, 0.0, 0.0, 0.0, 0.0, 0.0, 0.0, 0.0, 0.0, 0.0, 0.0, 0.625, 0.75, 0.625, 0.6295, 0.625, 0.6295, 0.625, 0.75, 0.4555, 0.5, 0.549, 0.5, 0.549, 0.6295, 0.4555, 0.6295, 0.4153, 0.5, 0.4555, 0.5, 0.4555, 0.6295, 0.4153, 0.6295, 0.6035, 0.5, 0.625, 0.5, 0.625, 0.6295, 0.6035, 0.6295, 0.0, 0.0, 0.0, 0.0, 0.0, 0.0, 0.0, 0.0, 0.0, 0.0, 0.0, 0.0, 0.0, 0.0, 0.0, 0.0, 0.0, 0.0, 0.0, 0.0, 0.0, 0.0, 0.0, 0.0, 0.0, 0.0, 0.0, 0.0, 0.0, 0.0, 0.0, 0.0, 0.0, 0.0, 0.0, 0.0, 0.0, 0.0, 0.0, 0.0, 0.0, 0.0, 0.0, 0.0, 0.0, 0.0, 0.0, 0.0, 0.0, 0.0, 0.0, 0.0, 0.0, 0.0, 0.0, 0.0, 0.0, 0.0, 0.0, 0.0, 0.0, 0.0, 0.0, 0.0, 0.0, 0.0, 0.0, 0.0, 0.0, 0.0, 0.0, 0.0, 0.0, 0.0, 0.0, 0.0, 0.0, 0.0, 0.0, 0.0, 0.0, 0.0, 0.0, 0.0, 0.0, 0.0, 0.0, 0.0, 0.0, 0.0, 0.0, 0.0, 0.0, 0.0, 0.0, 0.0, 0.0, 0.0, 0.0, 0.0, 0.0, 0.0, 0.0, 0.0, 0.0, 0.0, 0.0, 0.0, 0.0, 0.0, 0.0, 0.0, 0.0, 0.0, 0.0, 0.0, 0.0, 0.0, 0.0, 0.0, 0.0, 0.0, 0.0, 0.0, 0.0, 0.0, 0.0, 0.0, 0.0, 0.0, 0.0, 0.0, 0.0, 0.0, 0.0, 0.0, 0.0, 0.0, 0.0, 0.0, 0.0, 0.0, 0.0, 0.0, 0.0, 0.0, 0.0, 0.0, 0.0, 0.0, 0.0, 0.0, 0.0, 0.0, 0.0, 0.0, 0.0, 0.0, 0.0, 0.0, 0.0, 0.0, 0.0, 0.0, 0.0, 0.0, 0.0, 0.0, 0.0, 0.0, 0.0, 0.0, 0.0, 0.0, 0.0, 0.0, 0.0, 0.0, 0.0, 0.0, 0.0, 0.0, 0.0, 0.0, 0.0, 0.0, 0.0, 0.0, 0.0, 0.0, 0.0, 0.0, 0.0, 0.0, 0.0, 0.0, 0.0, 0.0, 0.0, 0.0, 0.0, 0.0, 0.0, 0.0, 0.0, 0.0, 0.0, 0.0, 0.0, 0.0, 0.0, 0.0, 0.0, 0.0, 0.0, 0.0, 0.0, 0.0, 0.0, 0.0, 0.0, 0.0, 0.0, 0.0, 0.0, 0.0, 0.0, 0.0, 0.0, 0.0, 0.0, 0.0, 0.0, 0.0, 0.0, 0.0, 0.0, 0.0, 0.0, 0.0, 0.0, 0.0, 0.0, 0.0, 0.0, 0.0, 0.0, 0.0, 0.0, 0.0, 0.0, 0.0, 0.0, 0.0, 0.0, 0.0, 0.0, 0.0, 0.0, 0.0, 0.0, 0.0, 0.0, 0.0, 0.0, 0.0, 0.0, 0.0, 0.0, 0.0, 0.0, 0.0, 0.0, 0.0, 0.0, 0.0, 0.0, 0.0, 0.0, 0.0, 0.0, 0.0, 0.0, 0.0, 0.0, 0.0, 0.0, 0.0, 0.0, 0.0, 0.0, 0.0, 0.0, 0.0, 0.0, 0.0, 0.0, 0.0, 0.0, 0.0, 0.0, 0.0, 0.0, 0.0, 0.0, 0.0, 0.0, 0.0, 0.0, 0.0, 0.0, 0.0, 0.0, 0.0, 0.0, 0.0, 0.0, 0.0, 0.0, 0.0, 0.0, 0.0, 0.0, 0.0, 0.0, 0.0, 0.0, 0.0, 0.0, 0.0, 0.0, 0.0, 0.0, 0.0, 0.0, 0.0, 0.0, 0.0, 0.0, 0.0, 0.0, 0.0, 0.0, 0.0, 0.0, 0.0, 0.0, 0.0, 0.0, 0.0, 0.0, 0.0, 0.0, 0.0, 0.0, 0.0, 0.0, 0.0, 0.0, 0.0, 0.0, 0.0, 0.0, 0.0, 0.0, 0.0, 0.0, 0.0, 0.0, 0.0, 0.0, 0.0, 0.0, 0.0, 0.0, 0.0, 0.0, 0.0, 0.0, 0.0, 0.0, 0.0, 0.0, 0.0, 0.0, 0.0, 0.0, 0.0, 0.0, 0.0, 0.0, 0.0, 0.0, 0.0, 0.0, 0.0, 0.0, 0.0, 0.0, 0.0, 0.0, 0.0, 0.0, 0.0, 0.0, 0.0, 0.0, 0.0, 0.0, 0.0, 0.0, 0.0, 0.0, 0.0, 0.0, 0.0, 0.0, 0.0, 0.0, 0.0, 0.0, 0.0, 0.0, 0.0, 0.0, 0.0, 0.0, 0.0, 0.0, 0.0, 0.0, 0.0, 0.0, 0.0, 0.0, 0.0, 0.0, 0.0, 0.0, 0.0, 0.0, 0.0, 0.0, 0.0, 0.0, 0.0, 0.0, 0.0, 0.0, 0.0, 0.0, 0.0, 0.0, 0.0, 0.0, 0.0, 0.0, 0.0, 0.0, 0.0, 0.0, 0.0, 0.0, 0.0, 0.0, 0.0, 0.0, 0.0, 0.0, 0.0, 0.0, 0.0, 0.0, 0.0, 0.0, 0.0, 0.0, 0.0, 0.0, 0.0, 0.4153, 0.5, 0.4153, 0.5, 0.4153, 0.5, 0.4153, 0.5, 1.0, 0.5, 1.0, 1.0, 0.875, 1.0, 0.875, 0.5, 0.875, 0.5, 0.875, 1.0, 0.75, 1.0, 0.75, 0.5, 0.75, 0.5, 0.75, 1.0, 0.625, 1.0, 0.625, 0.5, 0.625, 0.5, 0.625, 1.0, 0.5, 1.0, 0.5, 0.5, 0.5, 0.5, 0.5, 1.0, 0.375, 1.0, 0.375, 0.5, 0.375, 0.5, 0.375, 1.0, 0.25, 1.0, 0.25, 0.5, 0.4197, 0.4197, 0.25, 0.49, 0.08029, 0.4197, 0.01, 0.25, 0.08029, 0.08029, 0.25, 0.01, 0.4197, 0.08029, 0.49, 0.25, 0.25, 0.5, 0.25, 1.0, 0.125, 1.0, 0.125, 0.5, 0.125, 0.5, 0.125, 1.0, 0.0, 1.0, 0.0, 0.5, 0.8978, 0.1022, 0.75, 0.04094, 0.75, 0.04094, 0.8978, 0.1022, 0.8978, 0.3978, 0.75, 0.4591, 0.75, 0.49, 0.9197, 0.4197, 0.9591, 0.25, 0.8978, 0.3978, 0.9197, 0.4197, 0.99, 0.25, 0.8978, 0.1022, 0.9591, 0.25, 0.99, 0.25, 0.9197, 0.08029, 0.75, 0.04094, 0.8978, 0.1022, 0.9197, 0.08029, 0.75, 0.01, 0.6022, 0.1022, 0.75, 0.04094, 0.75, 0.01, 0.5803, 0.08029, 0.5409, 0.25, 0.6022, 0.1022, 0.5803, 0.08029, 0.51, 0.25, 0.6022, 0.3978, 0.5409, 0.25, 0.51, 0.25, 0.5803, 0.4197, 0.75, 0.4591, 0.6022, 0.3978, 0.5803, 0.4197, 0.75, 0.49, 0.75, 0.4591, 0.8978, 0.3978, 0.9591, 0.25, 0.8978, 0.1022, 0.75, 0.04094, 0.6022, 0.1022, 0.5409, 0.25, 0.6022, 0.3978, 0.8978, 0.3978, 0.9591, 0.25, 0.9591, 0.25, 0.8978, 0.3978, 0.5409, 0.25, 0.6022, 0.3978, 0.6022, 0.3978, 0.5409, 0.25, 0.75, 0.04094, 0.6022, 0.1022, 0.6022, 0.1022, 0.75, 0.04094, 0.9591, 0.25, 0.8978, 0.1022, 0.8978, 0.1022, 0.9591, 0.25, 0.75, 0.4591, 0.8978, 0.3978, 0.8978, 0.3978, 0.75, 0.4591, 0.6022, 0.3978, 0.75, 0.4591, 0.75, 0.4591, 0.6022, 0.3978, 0.6022, 0.1022, 0.5409, 0.25, 0.5409, 0.25, 0.6022, 0.1022, 0.375, 0.0, 0.625, 0.0, 0.625, 0.25, 0.375, 0.25, 0.375, 0.4007, 0.625, 0.4007, 0.625, 0.5, 0.375, 0.5, 0.375, 0.5, 0.625, 0.5, 0.625, 0.75, 0.375, 0.75, 0.375, 0.8493, 0.625, 0.8493, 0.625, 1.0, 0.375, 1.0, 0.2757, 0.5, 0.375, 0.5, 0.375, 0.75, 0.2757, 0.75, 0.7243, 0.5, 0.875, 0.5, 0.875, 0.75, 0.7243, 0.75, 0.625, 0.5, 0.7243, 0.5, 0.7243, 0.75, 0.625, 0.75, 0.125, 0.5, 0.2757, 0.5, 0.2757, 0.75, 0.125, 0.75, 0.375, 0.75, 0.625, 0.75, 0.625, 0.8493, 0.375, 0.8493, 0.375, 0.25, 0.625, 0.25, 0.625, 0.4007, 0.375, 0.4007, 0.125, 0.5, 0.125, 0.7458, 0.0, 0.7458, 0.0, 0.5, 0.75, 0.5, 0.75, 0.7458, 0.625, 0.7458, 0.625, 0.5, 0.625, 0.5, 0.625, 0.7458, 0.5, 0.7458, 0.5, 0.5, 0.5, 0.5, 0.5, 0.7458, 0.375, 0.7458, 0.375, 0.5, 0.375, 0.5, 0.375, 0.7458, 0.25, 0.7458, 0.25, 0.5, 0.25, 0.5, 0.25, 0.7458, 0.125, 0.7458, 0.125, 0.5, 1.0, 0.5, 1.0, 0.7458, 0.875, 0.7458, 0.875, 0.5, 0.375, 0.0, 0.625, 0.0, 0.625, 0.25, 0.375, 0.25, 0.875, 0.5, 0.875, 0.7458, 0.75, 0.7458, 0.75, 0.5, 0.8978, 0.1022, 0.75, 0.04094, 0.75, 0.04094, 0.8978, 0.1022, 0.8978, 0.3978, 0.75, 0.4591, 0.75, 0.49, 0.9197, 0.4197, 0.9591, 0.25, 0.8978, 0.3978, 0.9197, 0.4197, 0.99, 0.25, 0.8978, 0.1022, 0.9591, 0.25, 0.99, 0.25, 0.9197, 0.08029, 0.75, 0.04094, 0.8978, 0.1022, 0.9197, 0.08029, 0.75, 0.01, 0.6022, 0.1022, 0.75, 0.04094, 0.75, 0.01, 0.5803, 0.08029, 0.5409, 0.25, 0.6022, 0.1022, 0.5803, 0.08029, 0.51, 0.25, 0.6022, 0.3978, 0.5409, 0.25, 0.51, 0.25, 0.5803, 0.4197, 0.75, 0.4591, 0.6022, 0.3978, 0.5803, 0.4197, 0.75, 0.49, 0.75, 0.4591, 0.8978, 0.3978, 0.9591, 0.25, 0.8978, 0.1022, 0.75, 0.04094, 0.6022, 0.1022, 0.5409, 0.25, 0.6022, 0.3978, 0.8978, 0.3978, 0.9591, 0.25, 0.9591, 0.25, 0.8978, 0.3978, 0.5409, 0.25, 0.6022, 0.3978, 0.6022, 0.3978, 0.5409, 0.25, 0.75, 0.04094, 0.6022, 0.1022, 0.6022, 0.1022, 0.75, 0.04094, 0.9591, 0.25, 0.8978, 0.1022, 0.8978, 0.1022, 0.9591, 0.25, 0.75, 0.4591, 0.8978, 0.3978, 0.8978, 0.3978, 0.75, 0.4591, 0.6022, 0.3978, 0.75, 0.4591, 0.75, 0.4591, 0.6022, 0.3978, 0.6022, 0.1022, 0.5409, 0.25, 0.5409, 0.25, 0.6022, 0.1022, 0.875, 0.7458, 1.0, 0.7458, 0.9648, 1.0, 0.9102, 1.0, 0.75, 0.7458, 0.875, 0.7458, 0.8398, 1.0, 0.7852, 1.0, 0.625, 0.7458, 0.75, 0.7458, 0.7148, 1.0, 0.6602, 1.0, 0.5, 0.7458, 0.625, 0.7458, 0.5898, 1.0, 0.5352, 1.0, 0.375, 0.7458, 0.5, 0.7458, 0.4648, 1.0, 0.4102, 1.0, 0.25, 0.7458, 0.375, 0.7458, 0.3398, 1.0, 0.2852, 1.0, 0.125, 0.7458, 0.25, 0.7458, 0.2148, 1.0, 0.1602, 1.0, 0.0, 0.7458, 0.125, 0.7458, 0.0898, 1.0, 0.0352, 1.0, 0.2741, 0.2741, 0.25, 0.2841, 0.25, 0.2841, 0.2741, 0.2741, 0.375, 0.25, 0.625, 0.25, 0.625, 0.5, 0.375, 0.5, 0.375, 0.5, 0.625, 0.5, 0.625, 0.5, 0.375, 0.5, 0.375, 0.75, 0.625, 0.75, 0.625, 1.0, 0.375, 1.0, 0.125, 0.5, 0.375, 0.5, 0.375, 0.75, 0.125, 0.75, 0.625, 0.5, 0.875, 0.5, 0.875, 0.75, 0.625, 0.75, 0.375, 0.5, 0.625, 0.5, 0.625, 0.5, 0.375, 0.5, 0.625, 0.75, 0.375, 0.75, 0.375, 0.75, 0.625, 0.75, 0.375, 0.75, 0.375, 0.5, 0.375, 0.5, 0.375, 0.75, 0.625, 0.5, 0.625, 0.75, 0.625, 0.75, 0.625, 0.5, 0.625, 0.75, 0.375, 0.75, 0.375, 0.75, 0.625, 0.75, 0.625, 0.5, 0.625, 0.75, 0.625, 0.75, 0.625, 0.5, 0.375, 0.75, 0.375, 0.5, 0.375, 0.5, 0.375, 0.75, 0.625, 0.75, 0.375, 0.75, 0.375, 0.75, 0.625, 0.75, 0.375, 0.5, 0.625, 0.5, 0.625, 0.5, 0.375, 0.5, 0.375, 0.5, 0.625, 0.5, 0.625, 0.5, 0.375, 0.5, 0.625, 0.5, 0.625, 0.75, 0.625, 0.75, 0.625, 0.5, 0.375, 0.75, 0.375, 0.5, 0.375, 0.5, 0.375, 0.75, 0.375, 0.5, 0.625, 0.5, 0.625, 0.75, 0.375, 0.75, 0.625, 0.5, 0.625, 0.75, 0.625, 0.75, 0.625, 0.5, 0.375, 0.75, 0.375, 0.5, 0.375, 0.5, 0.375, 0.75, 0.625, 0.75, 0.375, 0.75, 0.375, 0.75, 0.625, 0.75, 0.25, 0.2841, 0.2741, 0.2741, 0.3241, 0.3241, 0.25, 0.3548, 0.2741, 0.2741, 0.2841, 0.25, 0.3548, 0.25, 0.3241, 0.3241, 0.2841, 0.25, 0.2741, 0.2259, 0.3241, 0.1759, 0.3548, 0.25, 0.2741, 0.2259, 0.25, 0.2159, 0.25, 0.1452, 0.3241, 0.1759, 0.25, 0.2159, 0.2259, 0.2259, 0.1759, 0.1759, 0.25, 0.1452, 0.2259, 0.2259, 0.2159, 0.25, 0.1452, 0.25, 0.1759, 0.1759, 0.2159, 0.25, 0.2259, 0.2741, 0.1759, 0.3241, 0.1452, 0.25, 0.2259, 0.2741, 0.25, 0.2841, 0.25, 0.3548, 0.1759, 0.3241, 0.2741, 0.2741, 0.25, 0.2841, 0.2259, 0.2741, 0.2159, 0.25, 0.2259, 0.2259, 0.25, 0.2159, 0.2741, 0.2259, 0.2841, 0.25, 0.25, 0.2841, 0.2259, 0.2741, 0.2259, 0.2741, 0.25, 0.2841, 0.2159, 0.25, 0.2259, 0.2259, 0.2259, 0.2259, 0.2159, 0.25, 0.25, 0.2159, 0.2741, 0.2259, 0.2741, 0.2259, 0.25, 0.2159, 0.2841, 0.25, 0.2741, 0.2741, 0.2741, 0.2741, 0.2841, 0.25, 0.2259, 0.2741, 0.2159, 0.25, 0.2159, 0.25, 0.2259, 0.2741, 0.2259, 0.2259, 0.25, 0.2159, 0.25, 0.2159, 0.2259, 0.2259, 0.2741, 0.2259, 0.2841, 0.25, 0.2841, 0.25, 0.2741, 0.2259, 0.375, 0.0, 0.625, 0.0, 0.625, 0.25, 0.375, 0.25, 0.375, 0.25, 0.625, 0.25, 0.625, 0.5, 0.375, 0.5, 0.375, 0.5, 0.625, 0.5, 0.625, 0.75, 0.375, 0.75, 0.375, 0.75, 0.625, 0.75, 0.625, 1.0, 0.375, 1.0, 0.125, 0.5, 0.375, 0.5, 0.375, 0.75, 0.125, 0.75, 0.625, 0.5, 0.875, 0.5, 0.875, 0.75, 0.625, 0.75])
me_001.use_remesh_fix_poles = True
me_001.use_remesh_preserve_attributes = False
me_001.use_mirror_vertex_groups = False
me_001.update()

# ---- objects
ob_car_scale_reference = bpy.data.objects.new('car scale reference', me_cube)
ob_car_reference_front = bpy.data.objects.new('car reference front', None)
ob_car_reference_back = bpy.data.objects.new('car reference back', None)
ob_car_reference_left = bpy.data.objects.new('car reference left', None)
ob_car_reference_top = bpy.data.objects.new('car reference top', None)
ob_x = bpy.data.objects.new('立方体', me_001)

# ---- transforms, parenting, visibility, modifiers, constraints
ob_car_scale_reference.location = (0.0, 0.0, 0.0)
ob_car_scale_reference.scale = (0.745, 1.883, 0.7125)
ob_car_scale_reference.lock_rotations_4d = False
ob_car_scale_reference.empty_display_type = 'ARROWS'
ob_car_scale_reference.lineart.crease_threshold = 0.0
ob_car_reference_front.location = (0.0, -8.818e-10, 0.006563)
ob_car_reference_front.rotation_euler = (1.571, -0.0, -0.0)
ob_car_reference_front.scale = (1.094, 1.094, 1.094)
ob_car_reference_front.empty_display_type = 'IMAGE'
ob_car_reference_front.empty_display_size = 5.0
ob_car_reference_front.empty_image_offset = (-0.855, -0.773)
ob_car_reference_front.empty_image_depth = 'FRONT'
ob_car_reference_front.show_empty_image_perspective = False
ob_car_reference_front.use_empty_image_alpha = True
ob_car_reference_front.empty_image_side = 'FRONT'
ob_car_reference_front.color = (1.0, 1.0, 1.0, 0.25)
ob_car_reference_front.hide_render = True
ob_car_reference_front.lineart.crease_threshold = 0.0
ob_car_reference_back.location = (-0.03938, -2.028e-07, 1.509)
ob_car_reference_back.rotation_euler = (1.571, -0.0, -0.0)
ob_car_reference_back.scale = (1.094, 1.094, 1.094)
ob_car_reference_back.empty_display_type = 'IMAGE'
ob_car_reference_back.empty_display_size = 5.0
ob_car_reference_back.empty_image_offset = (-0.855, -0.773)
ob_car_reference_back.empty_image_depth = 'FRONT'
ob_car_reference_back.show_empty_image_perspective = False
ob_car_reference_back.use_empty_image_alpha = True
ob_car_reference_back.empty_image_side = 'BACK'
ob_car_reference_back.color = (1.0, 1.0, 1.0, 0.25)
ob_car_reference_back.hide_render = True
ob_car_reference_back.lineart.crease_threshold = 0.0
ob_car_reference_left.location = (3.938, 2.789, 0.01313)
ob_car_reference_left.rotation_euler = (1.571, -1.629e-07, 1.571)
ob_car_reference_left.scale = (1.094, 1.094, 1.094)
ob_car_reference_left.empty_display_type = 'IMAGE'
ob_car_reference_left.empty_display_size = 5.0
ob_car_reference_left.empty_image_offset = (-0.855, -0.773)
ob_car_reference_left.empty_image_depth = 'FRONT'
ob_car_reference_left.show_empty_image_perspective = False
ob_car_reference_left.use_empty_image_alpha = True
ob_car_reference_left.empty_image_side = 'FRONT'
ob_car_reference_left.color = (1.0, 1.0, 1.0, 0.25)
ob_car_reference_left.hide_render = True
ob_car_reference_left.lineart.crease_threshold = 0.0
ob_car_reference_top.location = (-1.544, 2.745, -0.05907)
ob_car_reference_top.rotation_euler = (0.0, -0.0, 1.571)
ob_car_reference_top.scale = (1.094, 1.094, 1.094)
ob_car_reference_top.empty_display_type = 'IMAGE'
ob_car_reference_top.empty_display_size = 5.0
ob_car_reference_top.empty_image_offset = (-0.855, -0.773)
ob_car_reference_top.empty_image_depth = 'FRONT'
ob_car_reference_top.show_empty_image_perspective = False
ob_car_reference_top.use_empty_image_alpha = True
ob_car_reference_top.empty_image_side = 'FRONT'
ob_car_reference_top.color = (1.0, 1.0, 1.0, 0.25)
ob_car_reference_top.hide_render = True
ob_car_reference_top.lineart.crease_threshold = 0.0
ob_x.location = (0.0, 0.0, 0.0)
ob_x.lineart.crease_threshold = 0.0
_m = ob_x.modifiers.new('镜像', 'MIRROR')
_m.use_clip = True

# ---- collection membership
col_helpers.objects.link(ob_car_scale_reference)
col_helpers.objects.link(ob_car_reference_front)
col_helpers.objects.link(ob_car_reference_back)
col_helpers.objects.link(ob_car_reference_left)
col_helpers.objects.link(ob_car_reference_top)
col_car.objects.link(ob_x)

# ---- scene / render settings (as saved in the file)
scene.frame_start = 1; scene.frame_end = 250; scene.frame_set(0)
scene.render.engine = 'BLENDER_EEVEE_NEXT'
scene.cycles.use_denoising = False
scene.cycles.samples = 128
scene.cycles.sampling_pattern = 'TABULATED_SOBOL'
scene.cycles.use_adaptive_sampling = False
scene.cycles.use_light_tree = False
scene.view_settings.view_transform = 'Filmic'
bpy.context.view_layer.update()

# ---- added for rendering (the .blend has no active camera and no usable light): camera, sun
cam_auto = bpy.data.cameras.new('AutoCamera')
cam_auto.lens = 50.0
cam_auto.sensor_width = 36.0
cam_auto.clip_end = 1000.0
ob_auto_camera = bpy.data.objects.new('AutoCamera', cam_auto)
scene.collection.objects.link(ob_auto_camera)
ob_auto_camera.location = (4.04984, -4.85981, 3.31018)
ob_auto_camera.rotation_euler = (1.09748, -7.21219e-08, 0.694738)
scene.camera = ob_auto_camera
light_auto_sun = bpy.data.lights.new('AutoSun', 'SUN')
light_auto_sun.energy = 3.0
light_auto_sun.angle = 0.0523599
ob_auto_sun = bpy.data.objects.new('AutoSun', light_auto_sun)
scene.collection.objects.link(ob_auto_sun)
ob_auto_sun.rotation_euler = (0.872665, 0.174533, 0.523599)
bpy.context.view_layer.update()

